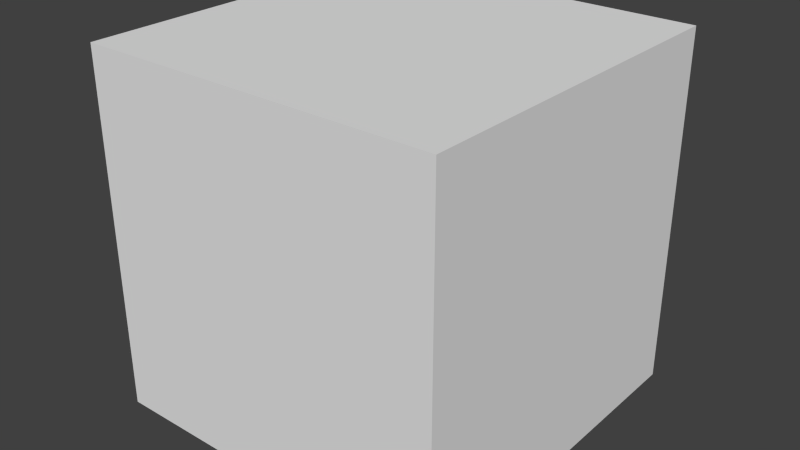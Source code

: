 # Source: cube.blend  (saved by Blender 2.70.0; exported with 4.5.12 LTS)
import bpy
from mathutils import Matrix  # noqa: F401  (used for matrix-valued properties, if any)

bpy.ops.wm.read_factory_settings(use_empty=True)
scene = bpy.context.scene
scene.name = 'Scene'

# ---- collections
col_collection_1 = bpy.data.collections.new('Collection 1'); scene.collection.children.link(col_collection_1)

# ---- materials (node trees are filled in below, after node groups)
mat_material = bpy.data.materials.new('Material')
mat_material.alpha_threshold = 0.0
mat_material.use_transparent_shadow = False
mat_material.roughness = 0.5
mat_material.line_color = (0.0, 0.0, 0.0, 1.0)

# ---- material node trees

# ---- world
world_world = bpy.data.worlds.new('World'); scene.world = world_world
world_world.color = (0.05088, 0.05088, 0.05088)
world_world.use_sun_shadow = False
world_world.sun_shadow_jitter_overblur = 0.0
world_world.cycles.sampling_method = 'MANUAL'
world_world.cycles.sample_map_resolution = 256

# ---- meshes
me_cube = bpy.data.meshes.new('Cube')
me_cube.from_pydata([(1.0, 1.0, -1.0), (1.0, -1.0, -1.0), (-1.0, -1.0, -1.0), (-1.0, 1.0, -1.0), (1.0, 1.0, 1.0), (1.0, -1.0, 1.0), (-1.0, -1.0, 1.0), (-1.0, 1.0, 1.0)], [], [(0, 1, 2, 3), (4, 7, 6, 5), (0, 4, 5, 1), (1, 5, 6, 2), (2, 6, 7, 3), (4, 0, 3, 7)])
me_cube.materials.append(mat_material)
me_cube.use_remesh_preserve_volume = False
me_cube.use_remesh_preserve_attributes = False
me_cube.use_mirror_vertex_groups = False
me_cube.update()

# ---- objects
ob_cube = bpy.data.objects.new('Cube', me_cube)

# ---- transforms, parenting, visibility, modifiers, constraints
ob_cube.location = (0.0, 0.0, 0.0)
ob_cube.lock_rotations_4d = False
ob_cube.empty_display_type = 'ARROWS'
ob_cube.lineart.crease_threshold = 0.0

# ---- collection membership
col_collection_1.objects.link(ob_cube)

# ---- scene / render settings (as saved in the file)
scene.frame_start = 1; scene.frame_end = 250; scene.frame_set(71)
scene.render.engine = 'BLENDER_EEVEE_NEXT'
scene.render.image_settings.color_mode = 'RGB'
scene.render.resolution_percentage = 50
scene.render.fps = 30
scene.render.dither_intensity = 0.0
scene.render.use_stamp_time = False
scene.render.use_stamp_date = False
scene.render.use_stamp_frame = False
scene.render.use_stamp_scene = False
scene.render.use_stamp_render_time = False
scene.cycles.use_denoising = False
scene.cycles.samples = 10
scene.cycles.sampling_pattern = 'TABULATED_SOBOL'
scene.cycles.light_sampling_threshold = 0.0
scene.cycles.use_adaptive_sampling = False
scene.cycles.use_light_tree = False
scene.cycles.blur_glossy = 0.0
scene.cycles.volume_bounces = 1
scene.cycles.pixel_filter_type = 'GAUSSIAN'
scene.cycles.sample_clamp_indirect = 0.0
scene.view_settings.view_transform = 'Standard'
bpy.context.view_layer.update()

# ---- added for rendering (the .blend has no active camera and no usable light): camera, sun
cam_auto = bpy.data.cameras.new('AutoCamera')
cam_auto.lens = 50.0
cam_auto.sensor_width = 36.0
cam_auto.clip_end = 1000.0
ob_auto_camera = bpy.data.objects.new('AutoCamera', cam_auto)
scene.collection.objects.link(ob_auto_camera)
ob_auto_camera.location = (3.20507, -3.84609, 2.56406)
ob_auto_camera.rotation_euler = (1.09748, -7.21219e-08, 0.694738)
scene.camera = ob_auto_camera
light_auto_sun = bpy.data.lights.new('AutoSun', 'SUN')
light_auto_sun.energy = 3.0
light_auto_sun.angle = 0.0523599
ob_auto_sun = bpy.data.objects.new('AutoSun', light_auto_sun)
scene.collection.objects.link(ob_auto_sun)
ob_auto_sun.rotation_euler = (0.872665, 0.174533, 0.523599)
bpy.context.view_layer.update()
